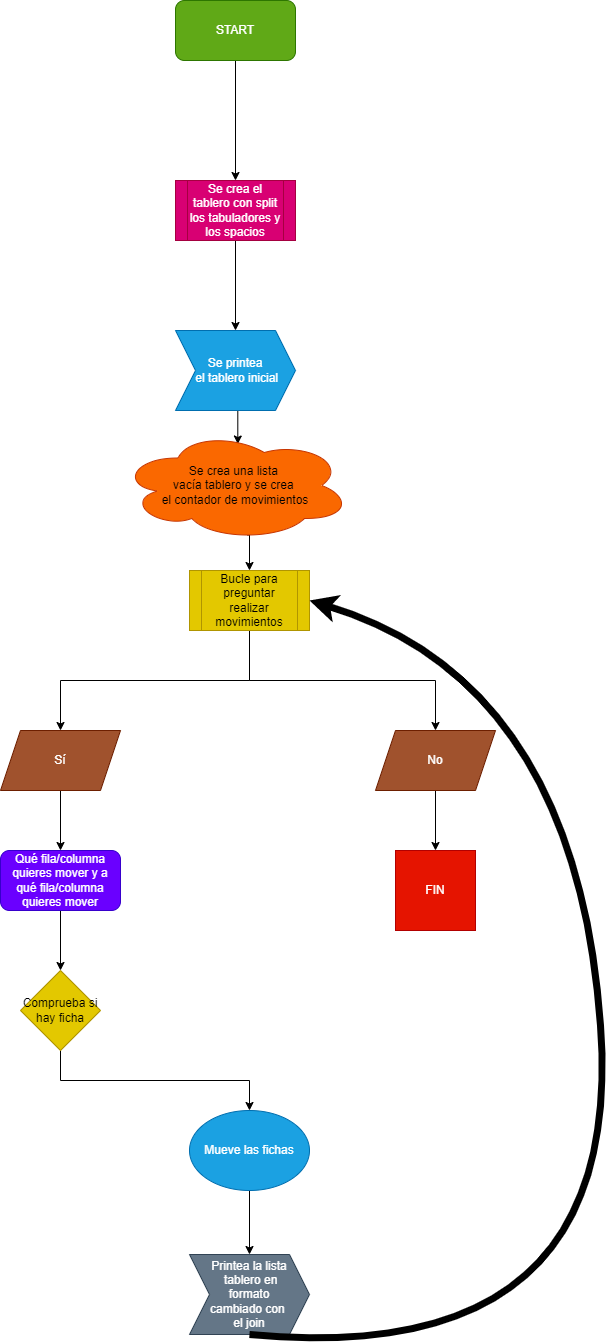

The diagram above was exported from draw.io. Its source (the exported page's mxGraphModel, read from the mxfile embedded in the PNG):
<mxGraphModel dx="1730" dy="918" grid="1" gridSize="10" guides="1" tooltips="1" connect="1" arrows="1" fold="1" page="1" pageScale="1" pageWidth="827" pageHeight="1169" math="0" shadow="0">
  <root>
    <mxCell id="0" />
    <mxCell id="1" parent="0" />
    <mxCell id="cg03JZ69ajm9YHde124K-3" style="edgeStyle=orthogonalEdgeStyle;rounded=0;orthogonalLoop=1;jettySize=auto;html=1;exitX=0.5;exitY=1;exitDx=0;exitDy=0;entryX=0.5;entryY=0;entryDx=0;entryDy=0;" edge="1" parent="1" source="cg03JZ69ajm9YHde124K-2" target="cg03JZ69ajm9YHde124K-4">
      <mxGeometry relative="1" as="geometry">
        <mxPoint x="399.8571428571429" y="580" as="targetPoint" />
      </mxGeometry>
    </mxCell>
    <mxCell id="cg03JZ69ajm9YHde124K-2" value="START" style="rounded=1;whiteSpace=wrap;html=1;fillColor=#60a917;fontColor=#ffffff;strokeColor=#2D7600;" vertex="1" parent="1">
      <mxGeometry x="340" y="420" width="120" height="60" as="geometry" />
    </mxCell>
    <mxCell id="cg03JZ69ajm9YHde124K-5" style="edgeStyle=orthogonalEdgeStyle;rounded=0;orthogonalLoop=1;jettySize=auto;html=1;exitX=0.5;exitY=1;exitDx=0;exitDy=0;" edge="1" parent="1" source="cg03JZ69ajm9YHde124K-4" target="cg03JZ69ajm9YHde124K-6">
      <mxGeometry relative="1" as="geometry">
        <mxPoint x="399.8571428571429" y="760" as="targetPoint" />
      </mxGeometry>
    </mxCell>
    <mxCell id="cg03JZ69ajm9YHde124K-4" value="Se crea el tablero con split los tabuladores y los spacios" style="shape=process;whiteSpace=wrap;html=1;backgroundOutline=1;fillColor=#d80073;fontColor=#ffffff;strokeColor=#A50040;" vertex="1" parent="1">
      <mxGeometry x="340" y="600" width="120" height="60" as="geometry" />
    </mxCell>
    <mxCell id="cg03JZ69ajm9YHde124K-7" style="edgeStyle=orthogonalEdgeStyle;rounded=0;orthogonalLoop=1;jettySize=auto;html=1;exitX=0.5;exitY=1;exitDx=0;exitDy=0;entryX=0.51;entryY=0.123;entryDx=0;entryDy=0;entryPerimeter=0;" edge="1" parent="1" source="cg03JZ69ajm9YHde124K-6" target="cg03JZ69ajm9YHde124K-8">
      <mxGeometry relative="1" as="geometry">
        <mxPoint x="399.8620689655172" y="910" as="targetPoint" />
      </mxGeometry>
    </mxCell>
    <mxCell id="cg03JZ69ajm9YHde124K-6" value="Se printea&lt;br&gt;&amp;nbsp;el tablero inicial" style="shape=step;perimeter=stepPerimeter;whiteSpace=wrap;html=1;fixedSize=1;fillColor=#1ba1e2;fontColor=#ffffff;strokeColor=#006EAF;" vertex="1" parent="1">
      <mxGeometry x="340" y="750" width="120" height="80" as="geometry" />
    </mxCell>
    <mxCell id="cg03JZ69ajm9YHde124K-9" style="edgeStyle=orthogonalEdgeStyle;rounded=0;orthogonalLoop=1;jettySize=auto;html=1;exitX=0.55;exitY=0.95;exitDx=0;exitDy=0;exitPerimeter=0;entryX=0.5;entryY=0;entryDx=0;entryDy=0;" edge="1" parent="1" source="cg03JZ69ajm9YHde124K-8" target="cg03JZ69ajm9YHde124K-10">
      <mxGeometry relative="1" as="geometry">
        <mxPoint x="411.58620689655186" y="1000" as="targetPoint" />
      </mxGeometry>
    </mxCell>
    <mxCell id="cg03JZ69ajm9YHde124K-8" value="Se crea una lista &lt;br&gt;vacía tablero y se crea &lt;br&gt;el contador de movimientos" style="ellipse;shape=cloud;whiteSpace=wrap;html=1;fillColor=#fa6800;fontColor=#000000;strokeColor=#C73500;" vertex="1" parent="1">
      <mxGeometry x="285" y="850" width="230" height="110" as="geometry" />
    </mxCell>
    <mxCell id="cg03JZ69ajm9YHde124K-11" style="edgeStyle=orthogonalEdgeStyle;rounded=0;orthogonalLoop=1;jettySize=auto;html=1;exitX=0.5;exitY=1;exitDx=0;exitDy=0;entryX=0.5;entryY=0;entryDx=0;entryDy=0;" edge="1" parent="1" source="cg03JZ69ajm9YHde124K-10" target="cg03JZ69ajm9YHde124K-13">
      <mxGeometry relative="1" as="geometry">
        <mxPoint x="230.0000000000001" y="1130" as="targetPoint" />
      </mxGeometry>
    </mxCell>
    <mxCell id="cg03JZ69ajm9YHde124K-12" style="edgeStyle=orthogonalEdgeStyle;rounded=0;orthogonalLoop=1;jettySize=auto;html=1;exitX=0.5;exitY=1;exitDx=0;exitDy=0;entryX=0.5;entryY=0;entryDx=0;entryDy=0;" edge="1" parent="1" source="cg03JZ69ajm9YHde124K-10" target="cg03JZ69ajm9YHde124K-14">
      <mxGeometry relative="1" as="geometry">
        <mxPoint x="550" y="1130" as="targetPoint" />
      </mxGeometry>
    </mxCell>
    <mxCell id="cg03JZ69ajm9YHde124K-10" value="Bucle para preguntar realizar movimientos" style="shape=process;whiteSpace=wrap;html=1;backgroundOutline=1;fillColor=#e3c800;fontColor=#000000;strokeColor=#B09500;" vertex="1" parent="1">
      <mxGeometry x="354" y="990" width="120" height="60" as="geometry" />
    </mxCell>
    <mxCell id="cg03JZ69ajm9YHde124K-18" style="edgeStyle=orthogonalEdgeStyle;rounded=0;orthogonalLoop=1;jettySize=auto;html=1;exitX=0.5;exitY=1;exitDx=0;exitDy=0;entryX=0.5;entryY=0;entryDx=0;entryDy=0;" edge="1" parent="1" source="cg03JZ69ajm9YHde124K-13" target="cg03JZ69ajm9YHde124K-19">
      <mxGeometry relative="1" as="geometry">
        <mxPoint x="224.68965517241384" y="1270" as="targetPoint" />
      </mxGeometry>
    </mxCell>
    <mxCell id="cg03JZ69ajm9YHde124K-13" value="Sí" style="shape=parallelogram;perimeter=parallelogramPerimeter;whiteSpace=wrap;html=1;fixedSize=1;fillColor=#a0522d;fontColor=#ffffff;strokeColor=#6D1F00;" vertex="1" parent="1">
      <mxGeometry x="165" y="1150" width="120" height="60" as="geometry" />
    </mxCell>
    <mxCell id="cg03JZ69ajm9YHde124K-15" style="edgeStyle=orthogonalEdgeStyle;rounded=0;orthogonalLoop=1;jettySize=auto;html=1;exitX=0.5;exitY=1;exitDx=0;exitDy=0;entryX=0.5;entryY=0;entryDx=0;entryDy=0;" edge="1" parent="1" source="cg03JZ69ajm9YHde124K-14" target="cg03JZ69ajm9YHde124K-16">
      <mxGeometry relative="1" as="geometry">
        <mxPoint x="599.8620689655172" y="1260" as="targetPoint" />
      </mxGeometry>
    </mxCell>
    <mxCell id="cg03JZ69ajm9YHde124K-14" value="No" style="shape=parallelogram;perimeter=parallelogramPerimeter;whiteSpace=wrap;html=1;fixedSize=1;fillColor=#a0522d;fontColor=#ffffff;strokeColor=#6D1F00;" vertex="1" parent="1">
      <mxGeometry x="540" y="1150" width="120" height="60" as="geometry" />
    </mxCell>
    <mxCell id="cg03JZ69ajm9YHde124K-16" value="FIN" style="whiteSpace=wrap;html=1;aspect=fixed;fillColor=#e51400;fontColor=#ffffff;strokeColor=#B20000;" vertex="1" parent="1">
      <mxGeometry x="560" y="1270" width="80" height="80" as="geometry" />
    </mxCell>
    <mxCell id="cg03JZ69ajm9YHde124K-20" style="edgeStyle=orthogonalEdgeStyle;rounded=0;orthogonalLoop=1;jettySize=auto;html=1;exitX=0.5;exitY=1;exitDx=0;exitDy=0;" edge="1" parent="1" source="cg03JZ69ajm9YHde124K-19" target="cg03JZ69ajm9YHde124K-21">
      <mxGeometry relative="1" as="geometry">
        <mxPoint x="224.68965517241384" y="1380" as="targetPoint" />
      </mxGeometry>
    </mxCell>
    <mxCell id="cg03JZ69ajm9YHde124K-19" value="Qué fila/columna quieres mover y a qué fila/columna quieres mover" style="rounded=1;whiteSpace=wrap;html=1;fillColor=#6a00ff;fontColor=#ffffff;strokeColor=#3700CC;" vertex="1" parent="1">
      <mxGeometry x="165" y="1270" width="120" height="60" as="geometry" />
    </mxCell>
    <mxCell id="cg03JZ69ajm9YHde124K-22" style="edgeStyle=orthogonalEdgeStyle;rounded=0;orthogonalLoop=1;jettySize=auto;html=1;exitX=0.5;exitY=1;exitDx=0;exitDy=0;entryX=0.5;entryY=0;entryDx=0;entryDy=0;" edge="1" parent="1" source="cg03JZ69ajm9YHde124K-21" target="cg03JZ69ajm9YHde124K-23">
      <mxGeometry relative="1" as="geometry">
        <mxPoint x="420" y="1520" as="targetPoint" />
      </mxGeometry>
    </mxCell>
    <mxCell id="cg03JZ69ajm9YHde124K-21" value="Comprueba si hay ficha" style="rhombus;whiteSpace=wrap;html=1;fillColor=#e3c800;fontColor=#000000;strokeColor=#B09500;" vertex="1" parent="1">
      <mxGeometry x="185" y="1390" width="80" height="80" as="geometry" />
    </mxCell>
    <mxCell id="cg03JZ69ajm9YHde124K-24" style="edgeStyle=orthogonalEdgeStyle;rounded=0;orthogonalLoop=1;jettySize=auto;html=1;exitX=0.5;exitY=1;exitDx=0;exitDy=0;entryX=0.5;entryY=0;entryDx=0;entryDy=0;" edge="1" parent="1" source="cg03JZ69ajm9YHde124K-23" target="cg03JZ69ajm9YHde124K-25">
      <mxGeometry relative="1" as="geometry">
        <mxPoint x="414.344827586207" y="1660" as="targetPoint" />
      </mxGeometry>
    </mxCell>
    <mxCell id="cg03JZ69ajm9YHde124K-23" value="Mueve las fichas" style="ellipse;whiteSpace=wrap;html=1;fillColor=#1ba1e2;fontColor=#ffffff;strokeColor=#006EAF;" vertex="1" parent="1">
      <mxGeometry x="354" y="1530" width="120" height="80" as="geometry" />
    </mxCell>
    <mxCell id="cg03JZ69ajm9YHde124K-25" value="Printea la lista&lt;br&gt;&amp;nbsp;tablero en&lt;br&gt;&amp;nbsp;formato &lt;br&gt;cambiado con &lt;br&gt;el join" style="shape=step;perimeter=stepPerimeter;whiteSpace=wrap;html=1;fixedSize=1;fillColor=#647687;fontColor=#ffffff;strokeColor=#314354;" vertex="1" parent="1">
      <mxGeometry x="354" y="1674" width="120" height="80" as="geometry" />
    </mxCell>
    <mxCell id="cg03JZ69ajm9YHde124K-26" value="" style="curved=1;endArrow=classic;html=1;rounded=0;exitX=0.5;exitY=1;exitDx=0;exitDy=0;entryX=1;entryY=0.5;entryDx=0;entryDy=0;strokeWidth=7;" edge="1" parent="1" source="cg03JZ69ajm9YHde124K-25" target="cg03JZ69ajm9YHde124K-10">
      <mxGeometry width="50" height="50" relative="1" as="geometry">
        <mxPoint x="610" y="1470" as="sourcePoint" />
        <mxPoint x="660" y="1420" as="targetPoint" />
        <Array as="points">
          <mxPoint x="790" y="1790" />
          <mxPoint x="740" y="1100" />
        </Array>
      </mxGeometry>
    </mxCell>
  </root>
</mxGraphModel>